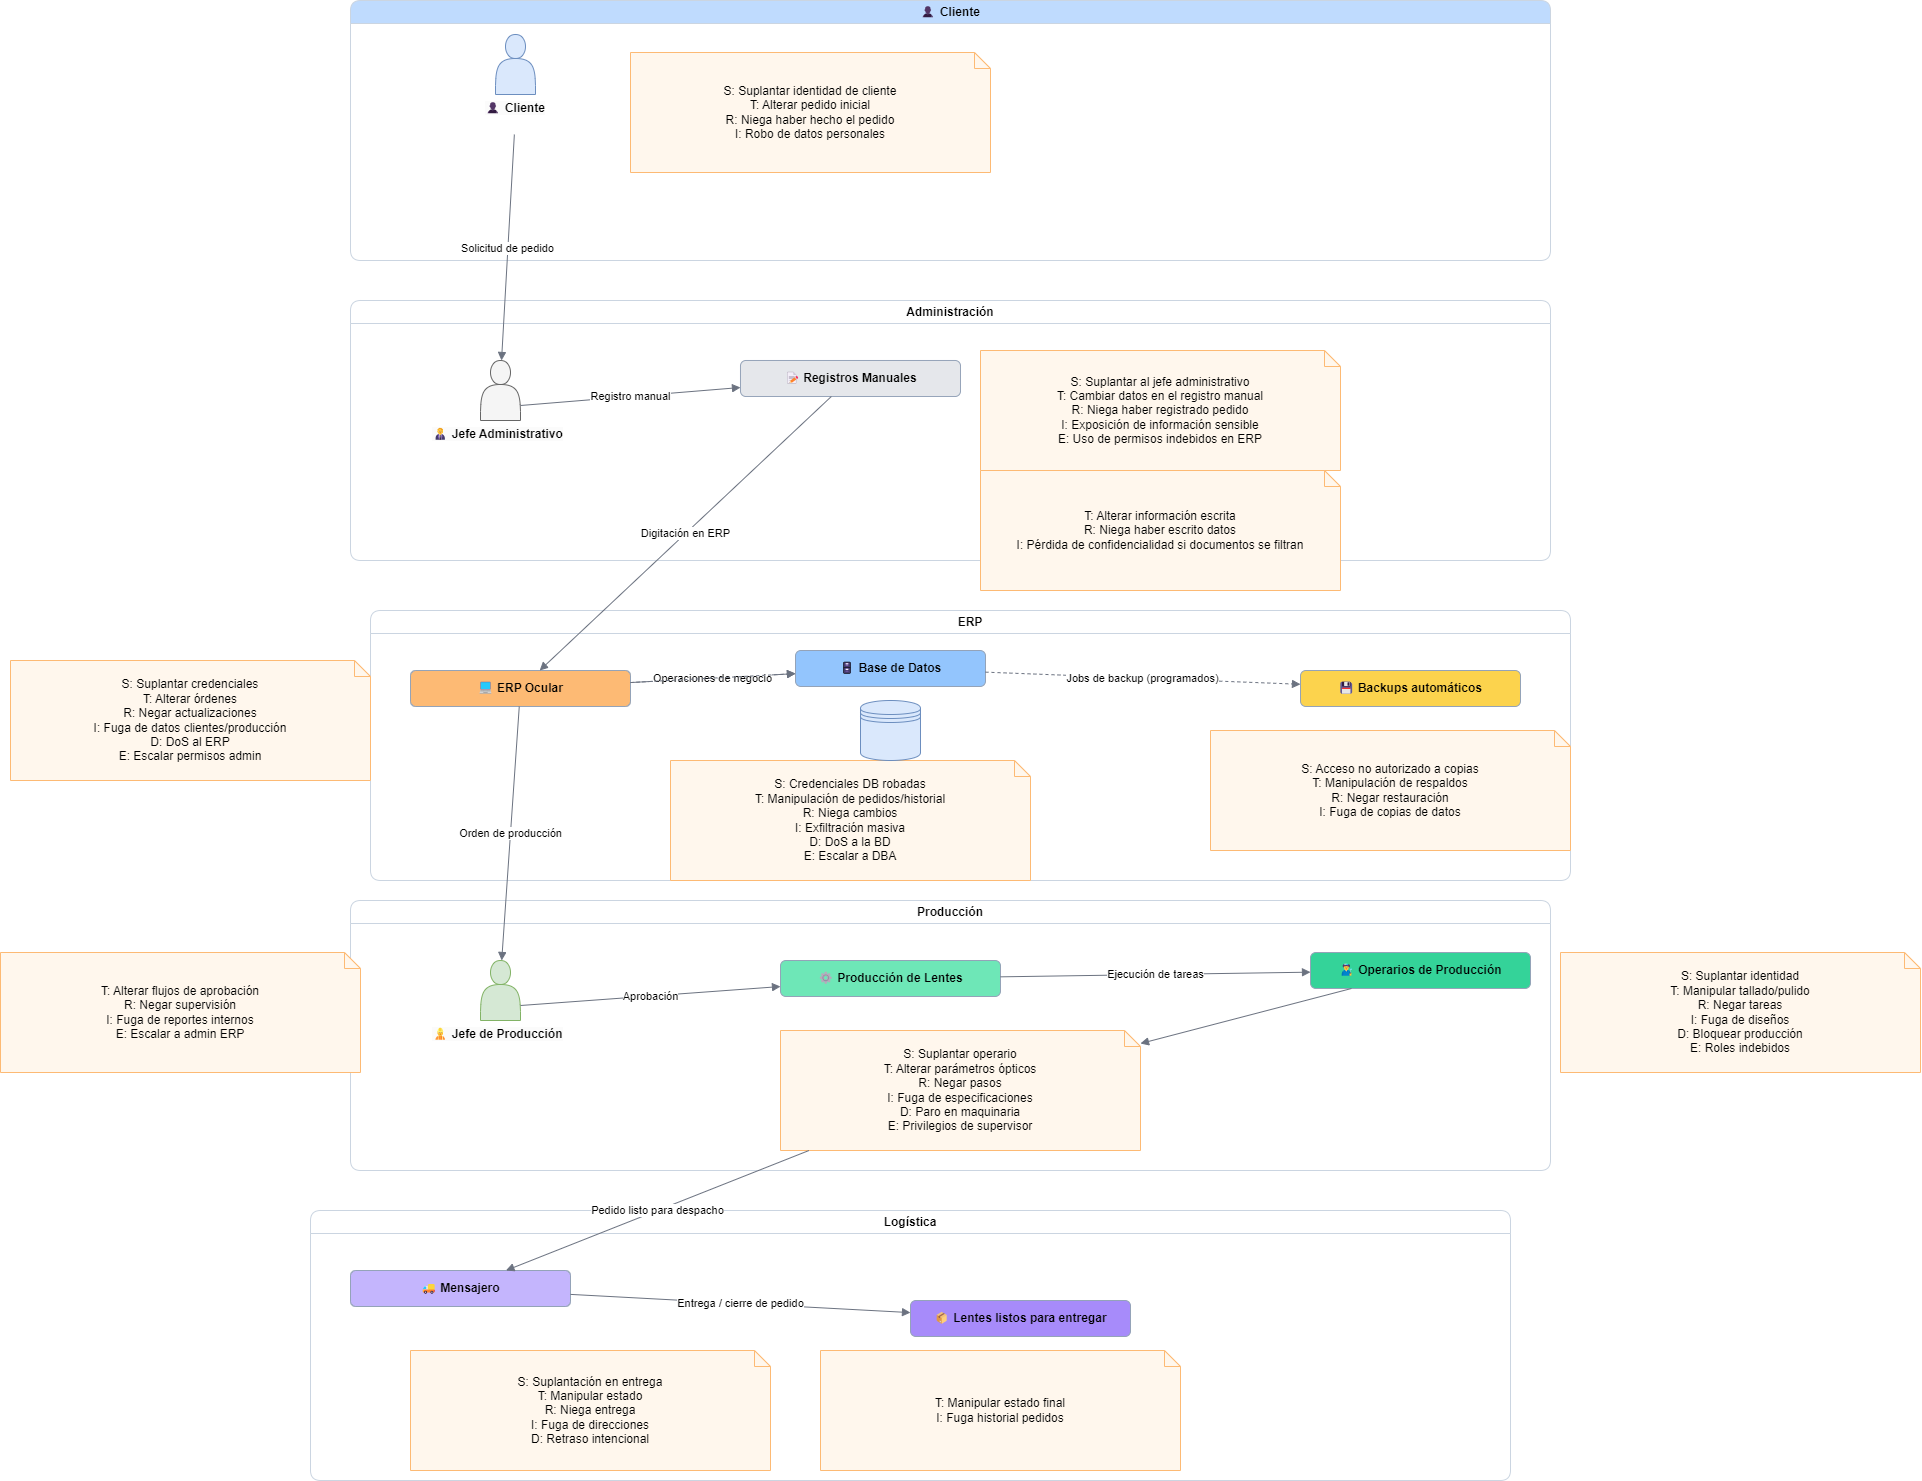

The diagram above was exported from draw.io. Its source (the exported page's mxGraphModel, read from the mxfile embedded in the PNG):
<mxGraphModel dx="3233" dy="776" grid="1" gridSize="10" guides="1" tooltips="1" connect="1" arrows="1" fold="1" page="1" pageScale="1" pageWidth="1920" pageHeight="1080" math="0" shadow="0">
  <root>
    <mxCell id="0" />
    <mxCell id="1" parent="0" />
    <mxCell id="lane_cliente" value="👤 Cliente" style="swimlane;rounded=1;whiteSpace=wrap;html=1;fillColor=#FFFFFF;strokeColor=#CBD5E1;;fillColor=#BFDBFE;fontStyle=1;align=center;" parent="1" vertex="1">
      <mxGeometry x="20" y="20" width="1200" height="260" as="geometry" />
    </mxCell>
    <mxCell id="n_cliente_note" value="S: Suplantar identidad de cliente&lt;br&gt;T: Alterar pedido inicial&lt;br&gt;R: Niega haber hecho el pedido&lt;br&gt;I: Robo de datos personales" style="shape=note;whiteSpace=wrap;html=1;fillColor=#FFF7ED;strokeColor=#FDBA74;size=16;rounded=1;" parent="lane_cliente" vertex="1">
      <mxGeometry x="280" y="52" width="360" height="120" as="geometry" />
    </mxCell>
    <mxCell id="_Ls6aBP7tzAfUPGVu2kW-1" value="" style="shape=actor;whiteSpace=wrap;html=1;fillColor=#dae8fc;strokeColor=#6c8ebf;" vertex="1" parent="lane_cliente">
      <mxGeometry x="145" y="34" width="40" height="60" as="geometry" />
    </mxCell>
    <mxCell id="_Ls6aBP7tzAfUPGVu2kW-2" value="&lt;span style=&quot;color: rgb(0, 0, 0); font-family: Helvetica; font-size: 12px; font-style: normal; font-variant-ligatures: normal; font-variant-caps: normal; font-weight: 700; letter-spacing: normal; orphans: 2; text-indent: 0px; text-transform: none; widows: 2; word-spacing: 0px; -webkit-text-stroke-width: 0px; white-space: normal; background-color: rgb(251, 251, 251); text-decoration-thickness: initial; text-decoration-style: initial; text-decoration-color: initial; float: none; display: inline !important;&quot;&gt;👤 Cliente&lt;/span&gt;" style="text;whiteSpace=wrap;html=1;align=center;" vertex="1" parent="lane_cliente">
      <mxGeometry x="120" y="94" width="90" height="40" as="geometry" />
    </mxCell>
    <mxCell id="lane_admin" value="Administración" style="swimlane;rounded=1;whiteSpace=wrap;html=1;fillColor=#FFFFFF;strokeColor=#CBD5E1;" parent="1" vertex="1">
      <mxGeometry x="20" y="320" width="1200" height="260" as="geometry" />
    </mxCell>
    <mxCell id="n_jefe_note" value="S: Suplantar al jefe administrativo&lt;br&gt;T: Cambiar datos en el registro manual&lt;br&gt;R: Niega haber registrado pedido&lt;br&gt;I: Exposición de información sensible&lt;br&gt;E: Uso de permisos indebidos en ERP" style="shape=note;whiteSpace=wrap;html=1;fillColor=#FFF7ED;strokeColor=#FDBA74;size=16;rounded=1;" parent="lane_admin" vertex="1">
      <mxGeometry x="630" y="50" width="360" height="120" as="geometry" />
    </mxCell>
    <mxCell id="n_regs" value="📝 Registros Manuales" style="rounded=1;whiteSpace=wrap;html=1;fillColor=#F9FAFB;strokeColor=#94A3B8;;fillColor=#E5E7EB;fontStyle=1" parent="lane_admin" vertex="1">
      <mxGeometry x="390" y="60" width="220" height="36" as="geometry" />
    </mxCell>
    <mxCell id="n_regs_note" value="T: Alterar información escrita&lt;br&gt;R: Niega haber escrito datos&lt;br&gt;I: Pérdida de confidencialidad si documentos se filtran" style="shape=note;whiteSpace=wrap;html=1;fillColor=#FFF7ED;strokeColor=#FDBA74;size=16;rounded=1;" parent="lane_admin" vertex="1">
      <mxGeometry x="630" y="170" width="360" height="120" as="geometry" />
    </mxCell>
    <mxCell id="_Ls6aBP7tzAfUPGVu2kW-3" value="&lt;span style=&quot;color: rgb(0, 0, 0); font-family: Helvetica; font-size: 12px; font-style: normal; font-variant-ligatures: normal; font-variant-caps: normal; font-weight: 700; letter-spacing: normal; orphans: 2; text-align: center; text-indent: 0px; text-transform: none; widows: 2; word-spacing: 0px; -webkit-text-stroke-width: 0px; white-space: normal; background-color: rgb(251, 251, 251); text-decoration-thickness: initial; text-decoration-style: initial; text-decoration-color: initial; display: inline !important; float: none;&quot;&gt;🧑💼 Jefe Administrativo&lt;/span&gt;" style="text;whiteSpace=wrap;html=1;" vertex="1" parent="lane_admin">
      <mxGeometry x="80" y="120" width="160" height="40" as="geometry" />
    </mxCell>
    <mxCell id="_Ls6aBP7tzAfUPGVu2kW-4" value="" style="shape=actor;whiteSpace=wrap;html=1;fillColor=#f5f5f5;strokeColor=#666666;fontColor=#333333;" vertex="1" parent="lane_admin">
      <mxGeometry x="130" y="60" width="40" height="60" as="geometry" />
    </mxCell>
    <mxCell id="e2" value="Registro manual" style="endArrow=block;html=1;rounded=0;strokeColor=#6B7280;exitX=1;exitY=0.75;exitDx=0;exitDy=0;" parent="lane_admin" source="_Ls6aBP7tzAfUPGVu2kW-4" target="n_regs" edge="1">
      <mxGeometry relative="1" as="geometry">
        <mxPoint x="190" y="110" as="sourcePoint" />
      </mxGeometry>
    </mxCell>
    <mxCell id="lane_erp" value="ERP" style="swimlane;rounded=1;whiteSpace=wrap;html=1;fillColor=#FFFFFF;strokeColor=#CBD5E1;" parent="1" vertex="1">
      <mxGeometry x="40" y="630" width="1200" height="270" as="geometry" />
    </mxCell>
    <mxCell id="n_erp" value="💻 ERP Ocular" style="rounded=1;whiteSpace=wrap;html=1;fillColor=#F9FAFB;strokeColor=#94A3B8;;fillColor=#FDBA74;fontStyle=1" parent="lane_erp" vertex="1">
      <mxGeometry x="40" y="60" width="220" height="36" as="geometry" />
    </mxCell>
    <mxCell id="n_bd_note" value="S: Credenciales DB robadas&lt;br&gt;T: Manipulación de pedidos/historial&lt;br&gt;R: Niega cambios&lt;br&gt;I: Exfiltración masiva&lt;br&gt;D: DoS a la BD&lt;br&gt;E: Escalar a DBA" style="shape=note;whiteSpace=wrap;html=1;fillColor=#FFF7ED;strokeColor=#FDBA74;size=16;rounded=1;" parent="lane_erp" vertex="1">
      <mxGeometry x="300" y="150" width="360" height="120" as="geometry" />
    </mxCell>
    <mxCell id="n_bkp" value="💾 Backups automáticos" style="rounded=1;whiteSpace=wrap;html=1;fillColor=#F9FAFB;strokeColor=#94A3B8;;fillColor=#FCD34D;fontStyle=1" parent="lane_erp" vertex="1">
      <mxGeometry x="930" y="60" width="220" height="36" as="geometry" />
    </mxCell>
    <mxCell id="n_bkp_note" value="S: Acceso no autorizado a copias&lt;br&gt;T: Manipulación de respaldos&lt;br&gt;R: Negar restauración&lt;br&gt;I: Fuga de copias de datos" style="shape=note;whiteSpace=wrap;html=1;fillColor=#FFF7ED;strokeColor=#FDBA74;size=16;rounded=1;" parent="lane_erp" vertex="1">
      <mxGeometry x="840" y="120" width="360" height="120" as="geometry" />
    </mxCell>
    <mxCell id="n_bd" value="🗄 Base de Datos" style="rounded=1;whiteSpace=wrap;html=1;fillColor=#F9FAFB;strokeColor=#94A3B8;;fillColor=#93C5FD;fontStyle=1" parent="lane_erp" vertex="1">
      <mxGeometry x="425" y="40" width="190" height="36" as="geometry" />
    </mxCell>
    <mxCell id="e4" value="Operaciones de negocio" style="endArrow=block;html=1;rounded=0;strokeColor=#6B7280;" parent="lane_erp" source="n_erp" target="n_bd" edge="1">
      <mxGeometry relative="1" as="geometry" />
    </mxCell>
    <mxCell id="e5" value="Jobs de backup (programados)" style="endArrow=block;html=1;rounded=0;strokeColor=#6B7280;dashed=1;" parent="lane_erp" source="n_bd" target="n_bkp" edge="1">
      <mxGeometry relative="1" as="geometry" />
    </mxCell>
    <mxCell id="0cwl7vxD5x6jL14DmFbL-1" value="" style="endArrow=block;html=1;rounded=0;strokeColor=#6B7280;dashed=1;" parent="lane_erp" source="n_erp" target="n_bd" edge="1">
      <mxGeometry relative="1" as="geometry">
        <mxPoint x="240" y="68" as="sourcePoint" />
        <mxPoint x="910" y="68" as="targetPoint" />
      </mxGeometry>
    </mxCell>
    <mxCell id="_Ls6aBP7tzAfUPGVu2kW-7" value="" style="shape=datastore;whiteSpace=wrap;html=1;fillColor=#dae8fc;strokeColor=#6c8ebf;" vertex="1" parent="lane_erp">
      <mxGeometry x="490" y="90" width="60" height="60" as="geometry" />
    </mxCell>
    <mxCell id="lane_prod" value="Producción" style="swimlane;rounded=1;whiteSpace=wrap;html=1;fillColor=#FFFFFF;strokeColor=#CBD5E1;" parent="1" vertex="1">
      <mxGeometry x="20" y="920" width="1200" height="270" as="geometry" />
    </mxCell>
    <mxCell id="n_prod" value="⚙ Producción de Lentes" style="rounded=1;whiteSpace=wrap;html=1;fillColor=#F9FAFB;strokeColor=#94A3B8;;fillColor=#6EE7B7;fontStyle=1" parent="lane_prod" vertex="1">
      <mxGeometry x="430" y="60" width="220" height="36" as="geometry" />
    </mxCell>
    <mxCell id="n_oper" value="👨🏭 Operarios de Producción" style="rounded=1;whiteSpace=wrap;html=1;fillColor=#F9FAFB;strokeColor=#94A3B8;;fillColor=#34D399;fontStyle=1" parent="lane_prod" vertex="1">
      <mxGeometry x="960" y="52" width="220" height="36" as="geometry" />
    </mxCell>
    <mxCell id="n_prod_note" value="S: Suplantar operario&lt;br&gt;T: Alterar parámetros ópticos&lt;br&gt;R: Negar pasos&lt;br&gt;I: Fuga de especificaciones&lt;br&gt;D: Paro en maquinaria&lt;br&gt;E: Privilegios de supervisor" style="shape=note;whiteSpace=wrap;html=1;fillColor=#FFF7ED;strokeColor=#FDBA74;size=16;rounded=1;" parent="lane_prod" vertex="1">
      <mxGeometry x="430" y="130" width="360" height="120" as="geometry" />
    </mxCell>
    <mxCell id="0cwl7vxD5x6jL14DmFbL-2" value="" style="endArrow=block;html=1;rounded=0;strokeColor=#6B7280;" parent="lane_prod" source="n_oper" target="n_prod_note" edge="1">
      <mxGeometry relative="1" as="geometry">
        <mxPoint x="676" y="96" as="sourcePoint" />
        <mxPoint x="184" y="360" as="targetPoint" />
      </mxGeometry>
    </mxCell>
    <mxCell id="_Ls6aBP7tzAfUPGVu2kW-5" value="&lt;span style=&quot;color: rgb(0, 0, 0); font-family: Helvetica; font-size: 12px; font-style: normal; font-variant-ligatures: normal; font-variant-caps: normal; font-weight: 700; letter-spacing: normal; orphans: 2; text-align: center; text-indent: 0px; text-transform: none; widows: 2; word-spacing: 0px; -webkit-text-stroke-width: 0px; white-space: normal; background-color: rgb(251, 251, 251); text-decoration-thickness: initial; text-decoration-style: initial; text-decoration-color: initial; display: inline !important; float: none;&quot;&gt;👷 Jefe de Producción&lt;/span&gt;" style="text;whiteSpace=wrap;html=1;" vertex="1" parent="lane_prod">
      <mxGeometry x="80" y="120" width="160" height="40" as="geometry" />
    </mxCell>
    <mxCell id="_Ls6aBP7tzAfUPGVu2kW-6" value="" style="shape=actor;whiteSpace=wrap;html=1;fillColor=#d5e8d4;strokeColor=#82b366;" vertex="1" parent="lane_prod">
      <mxGeometry x="130" y="60" width="40" height="60" as="geometry" />
    </mxCell>
    <mxCell id="e7" value="Aprobación" style="endArrow=block;html=1;rounded=0;strokeColor=#6B7280;exitX=1;exitY=0.75;exitDx=0;exitDy=0;" parent="lane_prod" source="_Ls6aBP7tzAfUPGVu2kW-6" target="n_prod" edge="1">
      <mxGeometry relative="1" as="geometry">
        <mxPoint x="260" y="78" as="sourcePoint" />
      </mxGeometry>
    </mxCell>
    <mxCell id="lane_log" value="Logística" style="swimlane;rounded=1;whiteSpace=wrap;html=1;fillColor=#FFFFFF;strokeColor=#CBD5E1;" parent="1" vertex="1">
      <mxGeometry x="-20" y="1230" width="1200" height="270" as="geometry" />
    </mxCell>
    <mxCell id="n_mens" value="🚚 Mensajero" style="rounded=1;whiteSpace=wrap;html=1;fillColor=#F9FAFB;strokeColor=#94A3B8;;fillColor=#C4B5FD;fontStyle=1" parent="lane_log" vertex="1">
      <mxGeometry x="40" y="60" width="220" height="36" as="geometry" />
    </mxCell>
    <mxCell id="n_listos" value="📦 Lentes listos para entregar" style="rounded=1;whiteSpace=wrap;html=1;fillColor=#F9FAFB;strokeColor=#94A3B8;;fillColor=#A78BFA;fontStyle=1" parent="lane_log" vertex="1">
      <mxGeometry x="600" y="90" width="220" height="36" as="geometry" />
    </mxCell>
    <mxCell id="n_listos_note" value="T: Manipular estado final&lt;br&gt;I: Fuga historial pedidos" style="shape=note;whiteSpace=wrap;html=1;fillColor=#FFF7ED;strokeColor=#FDBA74;size=16;rounded=1;" parent="lane_log" vertex="1">
      <mxGeometry x="510" y="140" width="360" height="120" as="geometry" />
    </mxCell>
    <mxCell id="n_mens_note" value="S: Suplantación en entrega&lt;br&gt;T: Manipular estado&lt;br&gt;R: Niega entrega&lt;br&gt;I: Fuga de direcciones&lt;br&gt;D: Retraso intencional" style="shape=note;whiteSpace=wrap;html=1;fillColor=#FFF7ED;strokeColor=#FDBA74;size=16;rounded=1;" parent="lane_log" vertex="1">
      <mxGeometry x="100" y="140" width="360" height="120" as="geometry" />
    </mxCell>
    <mxCell id="e1" value="Solicitud de pedido" style="endArrow=block;html=1;rounded=0;strokeColor=#6B7280;" parent="1" source="_Ls6aBP7tzAfUPGVu2kW-2" edge="1">
      <mxGeometry relative="1" as="geometry">
        <mxPoint x="170" y="116" as="sourcePoint" />
        <mxPoint x="171.02272727272748" y="380" as="targetPoint" />
      </mxGeometry>
    </mxCell>
    <mxCell id="e3" value="Digitación en ERP" style="endArrow=block;html=1;rounded=0;strokeColor=#6B7280;" parent="1" source="n_regs" target="n_erp" edge="1">
      <mxGeometry relative="1" as="geometry" />
    </mxCell>
    <mxCell id="e6" value="Orden de producción" style="endArrow=block;html=1;rounded=0;strokeColor=#6B7280;" parent="1" source="n_erp" edge="1">
      <mxGeometry relative="1" as="geometry">
        <mxPoint x="171.19999999999982" y="980" as="targetPoint" />
      </mxGeometry>
    </mxCell>
    <mxCell id="e8" value="Ejecución de tareas" style="endArrow=block;html=1;rounded=0;strokeColor=#6B7280;" parent="1" source="n_prod" target="n_oper" edge="1">
      <mxGeometry relative="1" as="geometry" />
    </mxCell>
    <mxCell id="e9" value="Pedido listo para despacho" style="endArrow=block;html=1;rounded=0;strokeColor=#6B7280;" parent="1" source="n_prod_note" target="n_mens" edge="1">
      <mxGeometry relative="1" as="geometry" />
    </mxCell>
    <mxCell id="e10" value="Entrega / cierre de pedido" style="endArrow=block;html=1;rounded=0;strokeColor=#6B7280;" parent="1" source="n_mens" target="n_listos" edge="1">
      <mxGeometry relative="1" as="geometry" />
    </mxCell>
    <mxCell id="n_erp_note" value="S: Suplantar credenciales&lt;br&gt;T: Alterar órdenes&lt;br&gt;R: Negar actualizaciones&lt;br&gt;I: Fuga de datos clientes/producción&lt;br&gt;D: DoS al ERP&lt;br&gt;E: Escalar permisos admin" style="shape=note;whiteSpace=wrap;html=1;fillColor=#FFF7ED;strokeColor=#FDBA74;size=16;rounded=1;" parent="1" vertex="1">
      <mxGeometry x="-320" y="680" width="360" height="120" as="geometry" />
    </mxCell>
    <mxCell id="n_jefeprod_note" value="T: Alterar flujos de aprobación&lt;br&gt;R: Negar supervisión&lt;br&gt;I: Fuga de reportes internos&lt;br&gt;E: Escalar a admin ERP" style="shape=note;whiteSpace=wrap;html=1;fillColor=#FFF7ED;strokeColor=#FDBA74;size=16;rounded=1;" parent="1" vertex="1">
      <mxGeometry x="-330" y="972" width="360" height="120" as="geometry" />
    </mxCell>
    <mxCell id="n_oper_note" value="S: Suplantar identidad&lt;br&gt;T: Manipular tallado/pulido&lt;br&gt;R: Negar tareas&lt;br&gt;I: Fuga de diseños&lt;br&gt;D: Bloquear producción&lt;br&gt;E: Roles indebidos" style="shape=note;whiteSpace=wrap;html=1;fillColor=#FFF7ED;strokeColor=#FDBA74;size=16;rounded=1;" parent="1" vertex="1">
      <mxGeometry x="1230" y="972" width="360" height="120" as="geometry" />
    </mxCell>
  </root>
</mxGraphModel>